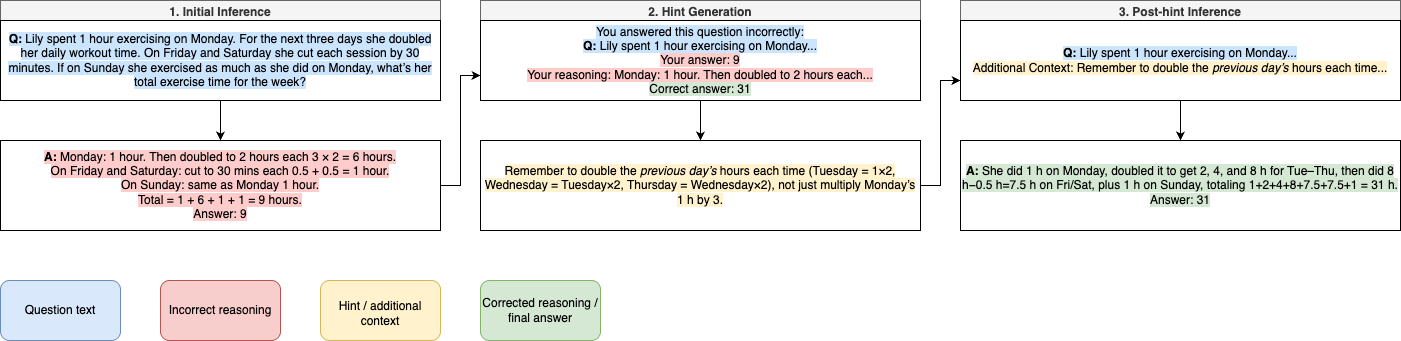

The diagram above was exported from draw.io. Its source (the exported page's mxGraphModel, read from the mxfile embedded in the PNG):
<mxGraphModel dx="716" dy="396" grid="1" gridSize="10" guides="1" tooltips="1" connect="1" arrows="1" fold="1" page="1" pageScale="1" pageWidth="850" pageHeight="1100" math="0" shadow="0" extFonts="Permanent Marker^https://fonts.googleapis.com/css?family=Permanent+Marker">
  <root>
    <mxCell id="0" />
    <mxCell id="1" parent="0" />
    <mxCell id="poV4AltTjjbnDPUlENZB-22" value="1. Initial Inference" style="swimlane;whiteSpace=wrap;html=1;fillColor=#f5f5f5;strokeColor=#666666;fontColor=#333333;" parent="1" vertex="1">
      <mxGeometry x="160" y="160" width="440" height="100" as="geometry" />
    </mxCell>
    <mxCell id="Kq8AKDEJ23DnV9FS8v-b-8" value="&lt;span style=&quot;background-color: rgb(204, 229, 255);&quot;&gt;&lt;font style=&quot;&quot;&gt;&lt;b style=&quot;&quot;&gt;Q:&lt;/b&gt; Lily spent 1 hour exercising on Monday. For the next three days she doubled her daily workout time. On Friday and Saturday she cut each session by 30 minutes.&amp;nbsp;&lt;/font&gt;&lt;span style=&quot;color: light-dark(rgb(0, 0, 0), rgb(255, 255, 255));&quot;&gt;If on Sunday she exercised as much as she did on Monday, what’s her total exercise time for the week?&lt;/span&gt;&lt;/span&gt;" style="rounded=0;whiteSpace=wrap;html=1;" parent="poV4AltTjjbnDPUlENZB-22" vertex="1">
      <mxGeometry y="20" width="440" height="80" as="geometry" />
    </mxCell>
    <mxCell id="poV4AltTjjbnDPUlENZB-23" value="2. Hint Generation" style="swimlane;whiteSpace=wrap;html=1;fillColor=#f5f5f5;strokeColor=#666666;fontColor=#333333;" parent="1" vertex="1">
      <mxGeometry x="640" y="160" width="440" height="100" as="geometry" />
    </mxCell>
    <mxCell id="8iGKJFihACj6W2VGGuZa-31" value="&lt;div style=&quot;text-wrap-mode: nowrap;&quot;&gt;&lt;span style=&quot;background-color: rgb(204, 229, 255);&quot;&gt;You answered this question incorr&lt;/span&gt;&lt;span style=&quot;background-color: rgb(204, 229, 255);&quot;&gt;ectly:&lt;/span&gt;&lt;/div&gt;&lt;div style=&quot;text-wrap-mode: nowrap;&quot;&gt;&lt;span&gt;&lt;span style=&quot;background-color: rgb(204, 229, 255);&quot;&gt;&lt;b style=&quot;&quot;&gt;Q:&lt;/b&gt;&amp;nbsp;&lt;/span&gt;&lt;span style=&quot;text-wrap-mode: wrap; color: light-dark(rgb(0, 0, 0), rgb(255, 255, 255));&quot;&gt;&lt;span style=&quot;background-color: rgb(204, 229, 255);&quot;&gt;Lily spent 1 hour exercising&lt;/span&gt;&lt;span style=&quot;background-color: rgb(204, 229, 255);&quot;&gt; on Monday...&lt;/span&gt;&lt;/span&gt;&lt;/span&gt;&lt;/div&gt;&lt;div style=&quot;text-wrap-mode: nowrap;&quot;&gt;&lt;span style=&quot;background-color: rgb(255, 204, 204);&quot;&gt;Your answer: 9&lt;/span&gt;&lt;/div&gt;&lt;div style=&quot;text-wrap-mode: nowrap;&quot;&gt;&lt;span style=&quot;background-color: rgb(255, 204, 204);&quot;&gt;Your reasoning:&amp;nbsp;&lt;span style=&quot;text-wrap-mode: wrap;&quot;&gt;Monday: 1 hour. Then doubled to 2 hours each...&lt;/span&gt;&lt;/span&gt;&lt;/div&gt;&lt;div style=&quot;text-wrap-mode: nowrap;&quot;&gt;&lt;span style=&quot;background-color: rgb(213, 232, 212);&quot;&gt;Correct answer: 31&lt;/span&gt;&lt;/div&gt;" style="rounded=0;whiteSpace=wrap;html=1;" parent="poV4AltTjjbnDPUlENZB-23" vertex="1">
      <mxGeometry y="20" width="440" height="80" as="geometry" />
    </mxCell>
    <mxCell id="poV4AltTjjbnDPUlENZB-24" value="3. Post-hint Inference" style="swimlane;whiteSpace=wrap;html=1;fillColor=#f5f5f5;strokeColor=#666666;fontColor=#333333;" parent="1" vertex="1">
      <mxGeometry x="1120" y="160" width="440" height="100" as="geometry" />
    </mxCell>
    <mxCell id="8iGKJFihACj6W2VGGuZa-36" value="&lt;div style=&quot;text-wrap-mode: nowrap;&quot;&gt;&lt;span style=&quot;background-color: rgb(204, 229, 255);&quot;&gt;&lt;span style=&quot;color: light-dark(rgb(0, 0, 0), rgb(255, 255, 255));&quot;&gt;&lt;b style=&quot;&quot;&gt;Q:&lt;/b&gt;&amp;nbsp;&lt;/span&gt;&lt;span style=&quot;color: light-dark(rgb(0, 0, 0), rgb(255, 255, 255)); text-wrap-mode: wrap;&quot;&gt;Lily spent 1 hour exercising on Monday...&lt;/span&gt;&lt;/span&gt;&lt;/div&gt;&lt;div style=&quot;text-wrap-mode: nowrap;&quot;&gt;&lt;span style=&quot;background-color: rgb(255, 242, 204);&quot;&gt;Additional Context:&amp;nbsp;&lt;span style=&quot;color: light-dark(rgb(0, 0, 0), rgb(255, 255, 255)); text-wrap-mode: wrap;&quot;&gt;Remember to double the&lt;/span&gt;&lt;span style=&quot;color: light-dark(rgb(0, 0, 0), rgb(255, 255, 255)); text-wrap-mode: wrap;&quot;&gt;&amp;nbsp;&lt;/span&gt;&lt;em style=&quot;color: light-dark(rgb(0, 0, 0), rgb(255, 255, 255)); text-wrap-mode: wrap;&quot; data-end=&quot;41&quot; data-start=&quot;25&quot;&gt;previous day’s&lt;/em&gt;&lt;span style=&quot;color: light-dark(rgb(0, 0, 0), rgb(255, 255, 255)); text-wrap-mode: wrap;&quot;&gt;&amp;nbsp;&lt;/span&gt;&lt;span style=&quot;color: light-dark(rgb(0, 0, 0), rgb(255, 255, 255)); text-wrap-mode: wrap;&quot;&gt;hours each time...&lt;/span&gt;&lt;/span&gt;&lt;/div&gt;" style="rounded=0;whiteSpace=wrap;html=1;" parent="poV4AltTjjbnDPUlENZB-24" vertex="1">
      <mxGeometry y="20" width="440" height="80" as="geometry" />
    </mxCell>
    <mxCell id="Kq8AKDEJ23DnV9FS8v-b-30" style="edgeStyle=orthogonalEdgeStyle;rounded=0;orthogonalLoop=1;jettySize=auto;html=1;entryX=0;entryY=0.75;entryDx=0;entryDy=0;" parent="1" source="Kq8AKDEJ23DnV9FS8v-b-9" target="poV4AltTjjbnDPUlENZB-23" edge="1">
      <mxGeometry relative="1" as="geometry" />
    </mxCell>
    <mxCell id="Kq8AKDEJ23DnV9FS8v-b-9" value="&lt;font style=&quot;background-color: light-dark(rgb(255, 204, 204), rgb(237, 237, 237));&quot;&gt;&lt;font style=&quot;&quot;&gt;&lt;font style=&quot;color: rgb(0, 0, 0);&quot;&gt;&lt;b style=&quot;&quot;&gt;A:&amp;nbsp;&lt;/b&gt;&lt;/font&gt;&lt;font style=&quot;color: rgb(0, 0, 0);&quot;&gt;Mo&lt;/font&gt;&lt;/font&gt;&lt;font style=&quot;color: rgb(0, 0, 0);&quot;&gt;nday: 1 hour. Then doubled to 2 hours each 3 × 2 = 6 hours.&lt;/font&gt;&lt;br data-end=&quot;449&quot; data-start=&quot;446&quot;&gt;&lt;font style=&quot;color: rgb(0, 0, 0);&quot;&gt;On Friday and Saturday: cut to 30 mins each 0.5 + 0.5 = 1 hour.&lt;/font&gt;&lt;br data-end=&quot;504&quot; data-start=&quot;501&quot;&gt;&lt;font style=&quot;color: rgb(0, 0, 0);&quot;&gt;On Sunday: same as Monday 1 hour.&lt;/font&gt;&lt;br&gt;&lt;font style=&quot;color: rgb(0, 0, 0);&quot;&gt;Total = 1 + 6 + 1 + 1 = 9 hours.&lt;/font&gt;&lt;br&gt;&lt;font style=&quot;color: rgb(0, 0, 0);&quot;&gt;Answer: 9&lt;/font&gt;&lt;/font&gt;" style="rounded=0;whiteSpace=wrap;html=1;" parent="1" vertex="1">
      <mxGeometry x="160" y="300" width="440" height="90" as="geometry" />
    </mxCell>
    <mxCell id="Kq8AKDEJ23DnV9FS8v-b-31" style="edgeStyle=orthogonalEdgeStyle;rounded=0;orthogonalLoop=1;jettySize=auto;html=1;exitX=0.5;exitY=1;exitDx=0;exitDy=0;entryX=0.5;entryY=0;entryDx=0;entryDy=0;" parent="1" source="Kq8AKDEJ23DnV9FS8v-b-8" target="Kq8AKDEJ23DnV9FS8v-b-9" edge="1">
      <mxGeometry relative="1" as="geometry" />
    </mxCell>
    <mxCell id="8iGKJFihACj6W2VGGuZa-39" style="edgeStyle=orthogonalEdgeStyle;rounded=0;orthogonalLoop=1;jettySize=auto;html=1;entryX=0;entryY=0.75;entryDx=0;entryDy=0;" parent="1" source="8iGKJFihACj6W2VGGuZa-29" target="8iGKJFihACj6W2VGGuZa-36" edge="1">
      <mxGeometry relative="1" as="geometry" />
    </mxCell>
    <mxCell id="8iGKJFihACj6W2VGGuZa-29" value="&lt;span style=&quot;background-color: light-dark(rgb(255, 242, 204), rgb(24, 24, 0));&quot;&gt;Remember to double the &lt;em style=&quot;&quot; data-end=&quot;41&quot; data-start=&quot;25&quot;&gt;previous day’s&lt;/em&gt; hours each time (Tuesday = 1×2, Wednesday = Tuesday×2, Thursday = Wednesday×2), not just multiply Monday’s 1 h by 3.&lt;/span&gt;" style="rounded=0;whiteSpace=wrap;html=1;" parent="1" vertex="1">
      <mxGeometry x="640" y="300" width="440" height="90" as="geometry" />
    </mxCell>
    <mxCell id="8iGKJFihACj6W2VGGuZa-34" style="edgeStyle=orthogonalEdgeStyle;rounded=0;orthogonalLoop=1;jettySize=auto;html=1;entryX=0.5;entryY=0;entryDx=0;entryDy=0;" parent="1" source="8iGKJFihACj6W2VGGuZa-31" target="8iGKJFihACj6W2VGGuZa-29" edge="1">
      <mxGeometry relative="1" as="geometry" />
    </mxCell>
    <mxCell id="8iGKJFihACj6W2VGGuZa-40" value="&lt;span style=&quot;background-color: rgb(213, 232, 212);&quot;&gt;&lt;b style=&quot;&quot;&gt;A:&lt;/b&gt; She did 1 h on Monday, doubled it to get 2, 4, and 8 h for Tue–Thu, then did 8 h−0.5 h=7.5 h on Fri/Sat, plus 1 h on Sunday, totaling 1+2+4+8+7.5+7.5+1 = 31 h.&lt;br&gt;Answer: 31&lt;/span&gt;" style="rounded=0;whiteSpace=wrap;html=1;" parent="1" vertex="1">
      <mxGeometry x="1120" y="300" width="440" height="90" as="geometry" />
    </mxCell>
    <mxCell id="8iGKJFihACj6W2VGGuZa-41" style="edgeStyle=orthogonalEdgeStyle;rounded=0;orthogonalLoop=1;jettySize=auto;html=1;entryX=0.5;entryY=0;entryDx=0;entryDy=0;" parent="1" source="8iGKJFihACj6W2VGGuZa-36" target="8iGKJFihACj6W2VGGuZa-40" edge="1">
      <mxGeometry relative="1" as="geometry" />
    </mxCell>
    <mxCell id="kIDd8SKTlkyAD3X5eGqO-1" value="Question text" style="rounded=1;whiteSpace=wrap;html=1;fillColor=#dae8fc;strokeColor=#6c8ebf;" parent="1" vertex="1">
      <mxGeometry x="160" y="440" width="120" height="60" as="geometry" />
    </mxCell>
    <mxCell id="kIDd8SKTlkyAD3X5eGqO-2" value="&lt;table&gt;&lt;tbody&gt;&lt;tr&gt;&lt;td data-col-size=&quot;sm&quot; data-end=&quot;530&quot; data-start=&quot;454&quot;&gt;&lt;/td&gt;&lt;/tr&gt;&lt;/tbody&gt;&lt;/table&gt;&lt;table&gt;&lt;tbody&gt;&lt;tr&gt;&lt;td data-end=&quot;566&quot; data-start=&quot;530&quot; data-col-size=&quot;sm&quot;&gt;Hint / additional context&lt;/td&gt;&lt;/tr&gt;&lt;/tbody&gt;&lt;/table&gt;" style="rounded=1;whiteSpace=wrap;html=1;fillColor=#fff2cc;strokeColor=#d6b656;" parent="1" vertex="1">
      <mxGeometry x="480" y="440" width="120" height="60" as="geometry" />
    </mxCell>
    <mxCell id="kIDd8SKTlkyAD3X5eGqO-3" value="Corrected reasoning / final answer" style="rounded=1;whiteSpace=wrap;html=1;fillColor=#d5e8d4;strokeColor=#82b366;" parent="1" vertex="1">
      <mxGeometry x="640" y="440" width="120" height="60" as="geometry" />
    </mxCell>
    <mxCell id="kIDd8SKTlkyAD3X5eGqO-4" value="Incorrect reasoning" style="rounded=1;whiteSpace=wrap;html=1;fillColor=#f8cecc;strokeColor=#b85450;" parent="1" vertex="1">
      <mxGeometry x="320" y="440" width="120" height="60" as="geometry" />
    </mxCell>
  </root>
</mxGraphModel>